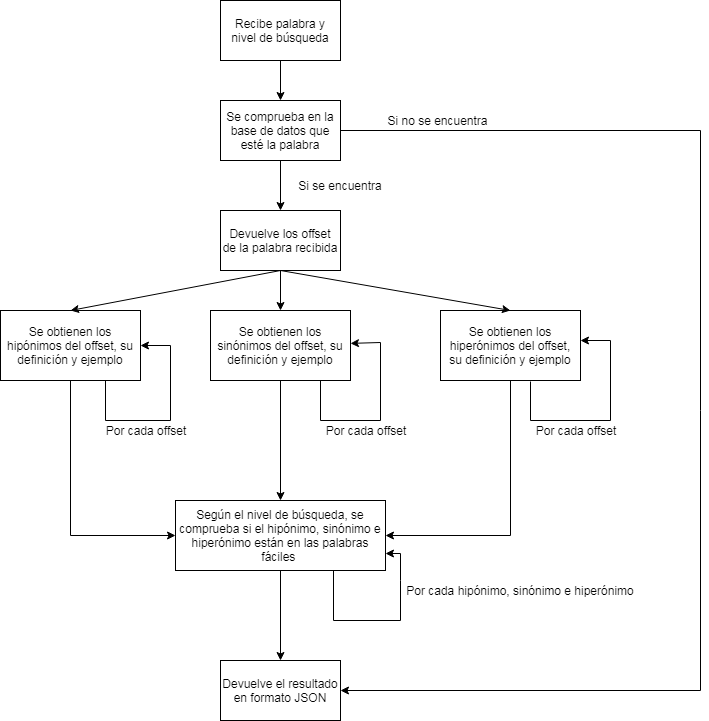

The diagram above was exported from draw.io. Its source (the exported page's mxGraphModel, read from the mxfile embedded in the PNG):
<mxGraphModel dx="840" dy="473" grid="1" gridSize="10" guides="1" tooltips="1" connect="1" arrows="1" fold="1" page="1" pageScale="1" pageWidth="827" pageHeight="1169" math="0" shadow="0">
  <root>
    <mxCell id="0" />
    <mxCell id="1" parent="0" />
    <mxCell id="Dur3nUCUaJ1g4JG7pzYb-1" value="Recibe palabra y nivel de búsqueda" style="rounded=0;whiteSpace=wrap;html=1;" vertex="1" parent="1">
      <mxGeometry x="260" y="30" width="120" height="60" as="geometry" />
    </mxCell>
    <mxCell id="Dur3nUCUaJ1g4JG7pzYb-2" value="Se comprueba en la base de datos que esté la palabra" style="rounded=0;whiteSpace=wrap;html=1;" vertex="1" parent="1">
      <mxGeometry x="260" y="130" width="120" height="60" as="geometry" />
    </mxCell>
    <mxCell id="Dur3nUCUaJ1g4JG7pzYb-3" value="" style="endArrow=classic;html=1;exitX=0.5;exitY=1;exitDx=0;exitDy=0;entryX=0.5;entryY=0;entryDx=0;entryDy=0;" edge="1" parent="1" source="Dur3nUCUaJ1g4JG7pzYb-1" target="Dur3nUCUaJ1g4JG7pzYb-2">
      <mxGeometry width="50" height="50" relative="1" as="geometry">
        <mxPoint x="260" y="260" as="sourcePoint" />
        <mxPoint x="310" y="210" as="targetPoint" />
      </mxGeometry>
    </mxCell>
    <mxCell id="Dur3nUCUaJ1g4JG7pzYb-4" value="Devuelve los offset de la palabra recibida" style="rounded=0;whiteSpace=wrap;html=1;" vertex="1" parent="1">
      <mxGeometry x="260" y="240" width="120" height="60" as="geometry" />
    </mxCell>
    <mxCell id="Dur3nUCUaJ1g4JG7pzYb-5" value="" style="endArrow=classic;html=1;exitX=0.5;exitY=1;exitDx=0;exitDy=0;" edge="1" parent="1" source="Dur3nUCUaJ1g4JG7pzYb-2">
      <mxGeometry width="50" height="50" relative="1" as="geometry">
        <mxPoint x="260" y="370" as="sourcePoint" />
        <mxPoint x="320" y="240" as="targetPoint" />
      </mxGeometry>
    </mxCell>
    <mxCell id="Dur3nUCUaJ1g4JG7pzYb-6" value="Si se encuentra" style="text;html=1;strokeColor=none;fillColor=none;align=center;verticalAlign=middle;whiteSpace=wrap;rounded=0;" vertex="1" parent="1">
      <mxGeometry x="330" y="205" width="100" height="20" as="geometry" />
    </mxCell>
    <mxCell id="Dur3nUCUaJ1g4JG7pzYb-7" value="Se obtienen los hipónimos del offset, su definición y ejemplo" style="rounded=0;whiteSpace=wrap;html=1;" vertex="1" parent="1">
      <mxGeometry x="40" y="340" width="140" height="70" as="geometry" />
    </mxCell>
    <mxCell id="Dur3nUCUaJ1g4JG7pzYb-8" value="&lt;span&gt;Se obtienen los sinónimos del offset, su definición y ejemplo&lt;/span&gt;" style="rounded=0;whiteSpace=wrap;html=1;" vertex="1" parent="1">
      <mxGeometry x="250" y="340" width="140" height="70" as="geometry" />
    </mxCell>
    <mxCell id="Dur3nUCUaJ1g4JG7pzYb-9" value="&lt;span&gt;Se obtienen los hiperónimos del offset, su definición y ejemplo&lt;/span&gt;" style="rounded=0;whiteSpace=wrap;html=1;" vertex="1" parent="1">
      <mxGeometry x="480" y="340" width="140" height="70" as="geometry" />
    </mxCell>
    <mxCell id="Dur3nUCUaJ1g4JG7pzYb-10" value="" style="endArrow=classic;html=1;exitX=0.5;exitY=1;exitDx=0;exitDy=0;" edge="1" parent="1" source="Dur3nUCUaJ1g4JG7pzYb-4" target="Dur3nUCUaJ1g4JG7pzYb-8">
      <mxGeometry width="50" height="50" relative="1" as="geometry">
        <mxPoint x="190" y="500" as="sourcePoint" />
        <mxPoint x="240" y="450" as="targetPoint" />
      </mxGeometry>
    </mxCell>
    <mxCell id="Dur3nUCUaJ1g4JG7pzYb-11" value="" style="endArrow=classic;html=1;exitX=0.5;exitY=1;exitDx=0;exitDy=0;entryX=0.5;entryY=0;entryDx=0;entryDy=0;" edge="1" parent="1" source="Dur3nUCUaJ1g4JG7pzYb-4" target="Dur3nUCUaJ1g4JG7pzYb-7">
      <mxGeometry width="50" height="50" relative="1" as="geometry">
        <mxPoint x="220" y="490" as="sourcePoint" />
        <mxPoint x="270" y="440" as="targetPoint" />
      </mxGeometry>
    </mxCell>
    <mxCell id="Dur3nUCUaJ1g4JG7pzYb-12" value="" style="endArrow=classic;html=1;exitX=0.5;exitY=1;exitDx=0;exitDy=0;entryX=0.5;entryY=0;entryDx=0;entryDy=0;" edge="1" parent="1" source="Dur3nUCUaJ1g4JG7pzYb-4" target="Dur3nUCUaJ1g4JG7pzYb-9">
      <mxGeometry width="50" height="50" relative="1" as="geometry">
        <mxPoint x="40" y="470" as="sourcePoint" />
        <mxPoint x="520" y="330" as="targetPoint" />
      </mxGeometry>
    </mxCell>
    <mxCell id="Dur3nUCUaJ1g4JG7pzYb-13" value="" style="endArrow=classic;html=1;exitX=0.75;exitY=1;exitDx=0;exitDy=0;entryX=1;entryY=0.5;entryDx=0;entryDy=0;rounded=0;" edge="1" parent="1" source="Dur3nUCUaJ1g4JG7pzYb-7" target="Dur3nUCUaJ1g4JG7pzYb-7">
      <mxGeometry width="50" height="50" relative="1" as="geometry">
        <mxPoint x="40" y="470" as="sourcePoint" />
        <mxPoint x="90" y="420" as="targetPoint" />
        <Array as="points">
          <mxPoint x="145" y="450" />
          <mxPoint x="210" y="450" />
          <mxPoint x="210" y="375" />
        </Array>
      </mxGeometry>
    </mxCell>
    <mxCell id="Dur3nUCUaJ1g4JG7pzYb-14" value="Por cada offset" style="text;html=1;strokeColor=none;fillColor=none;align=center;verticalAlign=middle;whiteSpace=wrap;rounded=0;" vertex="1" parent="1">
      <mxGeometry x="130" y="450" width="110" height="20" as="geometry" />
    </mxCell>
    <mxCell id="Dur3nUCUaJ1g4JG7pzYb-15" value="" style="endArrow=classic;html=1;rounded=0;" edge="1" parent="1" target="Dur3nUCUaJ1g4JG7pzYb-8">
      <mxGeometry width="50" height="50" relative="1" as="geometry">
        <mxPoint x="360" y="410" as="sourcePoint" />
        <mxPoint x="390" y="367" as="targetPoint" />
        <Array as="points">
          <mxPoint x="360" y="450" />
          <mxPoint x="420" y="450" />
          <mxPoint x="420" y="372" />
        </Array>
      </mxGeometry>
    </mxCell>
    <mxCell id="Dur3nUCUaJ1g4JG7pzYb-16" value="" style="endArrow=classic;html=1;rounded=0;" edge="1" parent="1">
      <mxGeometry width="50" height="50" relative="1" as="geometry">
        <mxPoint x="570" y="411" as="sourcePoint" />
        <mxPoint x="620" y="370" as="targetPoint" />
        <Array as="points">
          <mxPoint x="570" y="450" />
          <mxPoint x="650" y="450" />
          <mxPoint x="650" y="370" />
        </Array>
      </mxGeometry>
    </mxCell>
    <mxCell id="Dur3nUCUaJ1g4JG7pzYb-17" value="Por cada offset" style="text;html=1;strokeColor=none;fillColor=none;align=center;verticalAlign=middle;whiteSpace=wrap;rounded=0;" vertex="1" parent="1">
      <mxGeometry x="350" y="450" width="110" height="20" as="geometry" />
    </mxCell>
    <mxCell id="Dur3nUCUaJ1g4JG7pzYb-18" value="Por cada offset" style="text;html=1;strokeColor=none;fillColor=none;align=center;verticalAlign=middle;whiteSpace=wrap;rounded=0;" vertex="1" parent="1">
      <mxGeometry x="560" y="450" width="110" height="20" as="geometry" />
    </mxCell>
    <mxCell id="Dur3nUCUaJ1g4JG7pzYb-19" value="Según el nivel de búsqueda, se comprueba si el hipónimo, sinónimo e hiperónimo están en las palabras fáciles&amp;nbsp;" style="rounded=0;whiteSpace=wrap;html=1;" vertex="1" parent="1">
      <mxGeometry x="215" y="530" width="210" height="70" as="geometry" />
    </mxCell>
    <mxCell id="Dur3nUCUaJ1g4JG7pzYb-20" value="" style="endArrow=classic;html=1;exitX=0.5;exitY=1;exitDx=0;exitDy=0;entryX=0;entryY=0.5;entryDx=0;entryDy=0;rounded=0;" edge="1" parent="1" source="Dur3nUCUaJ1g4JG7pzYb-7" target="Dur3nUCUaJ1g4JG7pzYb-19">
      <mxGeometry width="50" height="50" relative="1" as="geometry">
        <mxPoint x="40" y="670" as="sourcePoint" />
        <mxPoint x="90" y="620" as="targetPoint" />
        <Array as="points">
          <mxPoint x="110" y="565" />
        </Array>
      </mxGeometry>
    </mxCell>
    <mxCell id="Dur3nUCUaJ1g4JG7pzYb-22" value="" style="endArrow=classic;html=1;exitX=0.5;exitY=1;exitDx=0;exitDy=0;entryX=0.5;entryY=0;entryDx=0;entryDy=0;" edge="1" parent="1" source="Dur3nUCUaJ1g4JG7pzYb-8" target="Dur3nUCUaJ1g4JG7pzYb-19">
      <mxGeometry width="50" height="50" relative="1" as="geometry">
        <mxPoint x="40" y="670" as="sourcePoint" />
        <mxPoint x="90" y="620" as="targetPoint" />
      </mxGeometry>
    </mxCell>
    <mxCell id="Dur3nUCUaJ1g4JG7pzYb-23" value="" style="endArrow=classic;html=1;exitX=0.5;exitY=1;exitDx=0;exitDy=0;entryX=1;entryY=0.5;entryDx=0;entryDy=0;rounded=0;" edge="1" parent="1" source="Dur3nUCUaJ1g4JG7pzYb-9" target="Dur3nUCUaJ1g4JG7pzYb-19">
      <mxGeometry width="50" height="50" relative="1" as="geometry">
        <mxPoint x="40" y="670" as="sourcePoint" />
        <mxPoint x="90" y="620" as="targetPoint" />
        <Array as="points">
          <mxPoint x="550" y="565" />
        </Array>
      </mxGeometry>
    </mxCell>
    <mxCell id="Dur3nUCUaJ1g4JG7pzYb-26" value="" style="endArrow=classic;html=1;exitX=0.75;exitY=1;exitDx=0;exitDy=0;entryX=1;entryY=0.75;entryDx=0;entryDy=0;rounded=0;" edge="1" parent="1" source="Dur3nUCUaJ1g4JG7pzYb-19" target="Dur3nUCUaJ1g4JG7pzYb-19">
      <mxGeometry width="50" height="50" relative="1" as="geometry">
        <mxPoint x="40" y="670" as="sourcePoint" />
        <mxPoint x="90" y="620" as="targetPoint" />
        <Array as="points">
          <mxPoint x="373" y="650" />
          <mxPoint x="440" y="650" />
          <mxPoint x="440" y="610" />
          <mxPoint x="440" y="583" />
        </Array>
      </mxGeometry>
    </mxCell>
    <mxCell id="Dur3nUCUaJ1g4JG7pzYb-27" value="Por cada hipónimo, sinónimo e hiperónimo&lt;br&gt;" style="text;html=1;strokeColor=none;fillColor=none;align=center;verticalAlign=middle;whiteSpace=wrap;rounded=0;" vertex="1" parent="1">
      <mxGeometry x="445" y="610" width="230" height="20" as="geometry" />
    </mxCell>
    <mxCell id="Dur3nUCUaJ1g4JG7pzYb-29" value="Devuelve el resultado en formato JSON" style="rounded=0;whiteSpace=wrap;html=1;" vertex="1" parent="1">
      <mxGeometry x="260" y="690" width="120" height="60" as="geometry" />
    </mxCell>
    <mxCell id="Dur3nUCUaJ1g4JG7pzYb-30" value="" style="endArrow=classic;html=1;exitX=0.5;exitY=1;exitDx=0;exitDy=0;entryX=0.5;entryY=0;entryDx=0;entryDy=0;" edge="1" parent="1" source="Dur3nUCUaJ1g4JG7pzYb-19" target="Dur3nUCUaJ1g4JG7pzYb-29">
      <mxGeometry width="50" height="50" relative="1" as="geometry">
        <mxPoint x="40" y="820" as="sourcePoint" />
        <mxPoint x="90" y="770" as="targetPoint" />
      </mxGeometry>
    </mxCell>
    <mxCell id="Dur3nUCUaJ1g4JG7pzYb-31" value="" style="endArrow=classic;html=1;exitX=1;exitY=0.5;exitDx=0;exitDy=0;entryX=1;entryY=0.5;entryDx=0;entryDy=0;rounded=0;" edge="1" parent="1" source="Dur3nUCUaJ1g4JG7pzYb-2" target="Dur3nUCUaJ1g4JG7pzYb-29">
      <mxGeometry width="50" height="50" relative="1" as="geometry">
        <mxPoint x="540" y="290" as="sourcePoint" />
        <mxPoint x="590" y="240" as="targetPoint" />
        <Array as="points">
          <mxPoint x="740" y="160" />
          <mxPoint x="740" y="720" />
        </Array>
      </mxGeometry>
    </mxCell>
    <mxCell id="Dur3nUCUaJ1g4JG7pzYb-32" value="Si no se encuentra&lt;br&gt;" style="text;html=1;strokeColor=none;fillColor=none;align=center;verticalAlign=middle;whiteSpace=wrap;rounded=0;" vertex="1" parent="1">
      <mxGeometry x="405" y="140" width="145" height="20" as="geometry" />
    </mxCell>
  </root>
</mxGraphModel>